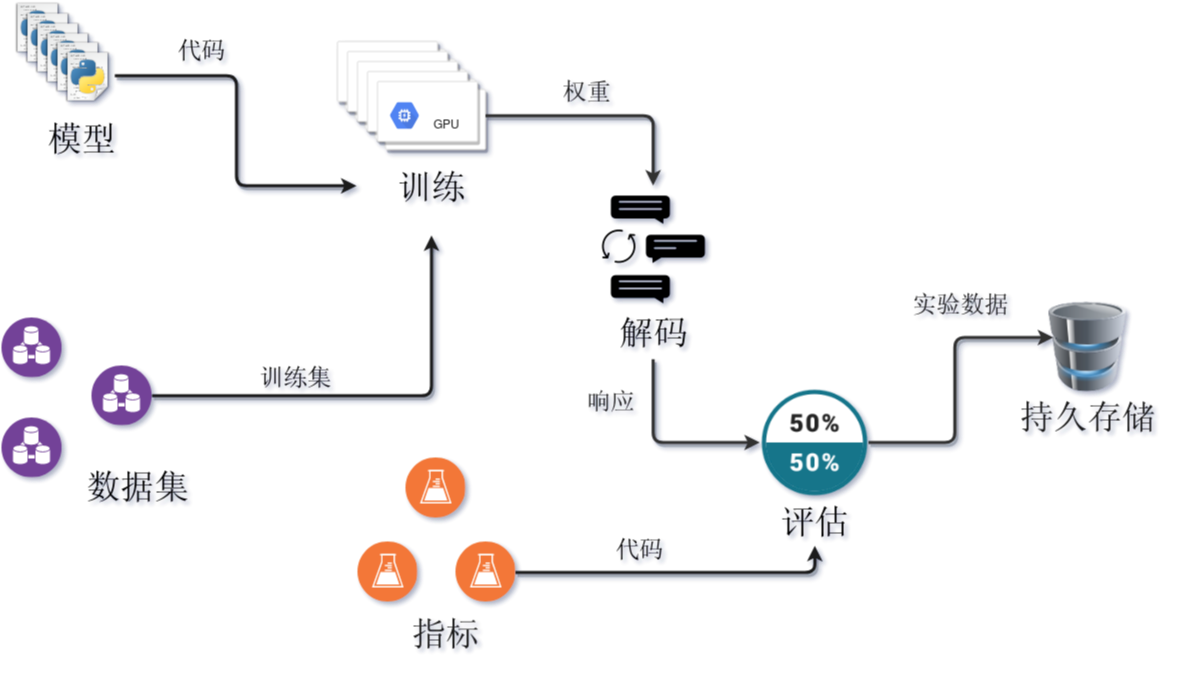

The diagram above was exported from draw.io. Its source (the exported page's mxGraphModel, read from the mxfile embedded in the PNG):
<mxGraphModel dx="1568" dy="855" grid="1" gridSize="10" guides="1" tooltips="1" connect="1" arrows="1" fold="1" page="1" pageScale="1" pageWidth="1700" pageHeight="1100" background="none" math="0" shadow="1">
  <root>
    <mxCell id="0" />
    <mxCell id="1" parent="0" />
    <mxCell id="ioFKilwfD-R_9Cd-WqFa-1008" value="" style="group" parent="1" vertex="1" connectable="0">
      <mxGeometry x="52.5" y="750" width="371" height="263" as="geometry" />
    </mxCell>
    <mxCell id="ioFKilwfD-R_9Cd-WqFa-991" value="" style="group" parent="ioFKilwfD-R_9Cd-WqFa-1008" vertex="1" connectable="0">
      <mxGeometry width="150" height="160" as="geometry" />
    </mxCell>
    <mxCell id="ioFKilwfD-R_9Cd-WqFa-899" value="" style="aspect=fixed;perimeter=ellipsePerimeter;html=1;align=center;shadow=0;dashed=0;fontColor=#4277BB;labelBackgroundColor=#ffffff;fontSize=12;spacingTop=3;image;image=img/lib/ibm/analytics/data_integration.svg;" parent="ioFKilwfD-R_9Cd-WqFa-991" vertex="1">
      <mxGeometry width="60" height="60" as="geometry" />
    </mxCell>
    <mxCell id="ioFKilwfD-R_9Cd-WqFa-900" value="" style="aspect=fixed;perimeter=ellipsePerimeter;html=1;align=center;shadow=0;dashed=0;fontColor=#4277BB;labelBackgroundColor=#ffffff;fontSize=12;spacingTop=3;image;image=img/lib/ibm/analytics/data_integration.svg;" parent="ioFKilwfD-R_9Cd-WqFa-991" vertex="1">
      <mxGeometry y="100" width="60" height="60" as="geometry" />
    </mxCell>
    <mxCell id="ioFKilwfD-R_9Cd-WqFa-973" value="" style="aspect=fixed;perimeter=ellipsePerimeter;html=1;align=center;shadow=0;dashed=0;fontColor=#4277BB;labelBackgroundColor=#ffffff;fontSize=12;spacingTop=3;image;image=img/lib/ibm/analytics/data_integration.svg;" parent="ioFKilwfD-R_9Cd-WqFa-991" vertex="1">
      <mxGeometry x="90" y="48" width="60" height="60" as="geometry" />
    </mxCell>
    <mxCell id="ioFKilwfD-R_9Cd-WqFa-992" value="&lt;font face=&quot;SimSun&quot;&gt;数据集&lt;/font&gt;" style="text;html=1;strokeColor=none;fillColor=none;align=center;verticalAlign=middle;whiteSpace=wrap;rounded=0;fontFamily=Times New Roman;fontSize=34;" parent="ioFKilwfD-R_9Cd-WqFa-1008" vertex="1">
      <mxGeometry x="60" y="118" width="150" height="100" as="geometry" />
    </mxCell>
    <mxCell id="ioFKilwfD-R_9Cd-WqFa-1078" value="" style="group" parent="ioFKilwfD-R_9Cd-WqFa-1008" vertex="1" connectable="0">
      <mxGeometry x="9" y="-317" width="150" height="162" as="geometry" />
    </mxCell>
    <mxCell id="ioFKilwfD-R_9Cd-WqFa-1033" value="" style="group" parent="ioFKilwfD-R_9Cd-WqFa-1078" vertex="1" connectable="0">
      <mxGeometry width="150" height="162" as="geometry" />
    </mxCell>
    <mxCell id="ioFKilwfD-R_9Cd-WqFa-981" value="" style="group" parent="ioFKilwfD-R_9Cd-WqFa-1033" vertex="1" connectable="0">
      <mxGeometry width="104" height="104" as="geometry" />
    </mxCell>
    <mxCell id="ioFKilwfD-R_9Cd-WqFa-971" value="" style="shape=image;html=1;verticalAlign=top;verticalLabelPosition=bottom;labelBackgroundColor=#ffffff;imageAspect=0;aspect=fixed;image=https://cdn2.iconfinder.com/data/icons/oxygen/128x128/mimetypes/application-x-python.png" parent="ioFKilwfD-R_9Cd-WqFa-981" vertex="1">
      <mxGeometry width="54" height="54" as="geometry" />
    </mxCell>
    <mxCell id="ioFKilwfD-R_9Cd-WqFa-976" value="" style="shape=image;html=1;verticalAlign=top;verticalLabelPosition=bottom;labelBackgroundColor=#ffffff;imageAspect=0;aspect=fixed;image=https://cdn2.iconfinder.com/data/icons/oxygen/128x128/mimetypes/application-x-python.png" parent="ioFKilwfD-R_9Cd-WqFa-981" vertex="1">
      <mxGeometry x="10" y="10" width="54" height="54" as="geometry" />
    </mxCell>
    <mxCell id="ioFKilwfD-R_9Cd-WqFa-977" value="" style="shape=image;html=1;verticalAlign=top;verticalLabelPosition=bottom;labelBackgroundColor=#ffffff;imageAspect=0;aspect=fixed;image=https://cdn2.iconfinder.com/data/icons/oxygen/128x128/mimetypes/application-x-python.png" parent="ioFKilwfD-R_9Cd-WqFa-981" vertex="1">
      <mxGeometry x="20" y="20" width="54" height="54" as="geometry" />
    </mxCell>
    <mxCell id="ioFKilwfD-R_9Cd-WqFa-978" value="" style="shape=image;html=1;verticalAlign=top;verticalLabelPosition=bottom;labelBackgroundColor=#ffffff;imageAspect=0;aspect=fixed;image=https://cdn2.iconfinder.com/data/icons/oxygen/128x128/mimetypes/application-x-python.png" parent="ioFKilwfD-R_9Cd-WqFa-981" vertex="1">
      <mxGeometry x="30" y="30" width="54" height="54" as="geometry" />
    </mxCell>
    <mxCell id="ioFKilwfD-R_9Cd-WqFa-979" value="" style="shape=image;html=1;verticalAlign=top;verticalLabelPosition=bottom;labelBackgroundColor=#ffffff;imageAspect=0;aspect=fixed;image=https://cdn2.iconfinder.com/data/icons/oxygen/128x128/mimetypes/application-x-python.png" parent="ioFKilwfD-R_9Cd-WqFa-981" vertex="1">
      <mxGeometry x="40" y="39" width="54" height="54" as="geometry" />
    </mxCell>
    <mxCell id="ioFKilwfD-R_9Cd-WqFa-982" value="&lt;font face=&quot;SimSun&quot;&gt;模型&lt;br&gt;&lt;/font&gt;" style="text;html=1;strokeColor=none;fillColor=none;align=center;verticalAlign=middle;whiteSpace=wrap;rounded=0;fontFamily=Times New Roman;fontSize=34;" parent="ioFKilwfD-R_9Cd-WqFa-1033" vertex="1">
      <mxGeometry x="-10" y="112" width="160" height="50" as="geometry" />
    </mxCell>
    <mxCell id="ioFKilwfD-R_9Cd-WqFa-1110" value="&lt;font style=&quot;font-size: 24px&quot; face=&quot;SimSun&quot;&gt;训练集&lt;/font&gt;" style="text;html=1;strokeColor=none;fillColor=none;align=center;verticalAlign=middle;whiteSpace=wrap;rounded=0;fontFamily=Times New Roman;fontSize=34;" parent="ioFKilwfD-R_9Cd-WqFa-1008" vertex="1">
      <mxGeometry x="240.5" y="46" width="105" height="20" as="geometry" />
    </mxCell>
    <mxCell id="ioFKilwfD-R_9Cd-WqFa-1009" value="" style="group" parent="1" vertex="1" connectable="0">
      <mxGeometry x="388" y="474" width="169" height="194" as="geometry" />
    </mxCell>
    <mxCell id="ioFKilwfD-R_9Cd-WqFa-901" value="" style="shape=mxgraph.gcp2.doubleRect;strokeColor=#dddddd;fillColor=#ffffff;shadow=1;strokeWidth=1;" parent="ioFKilwfD-R_9Cd-WqFa-1009" vertex="1">
      <mxGeometry width="108" height="68" as="geometry" />
    </mxCell>
    <mxCell id="ioFKilwfD-R_9Cd-WqFa-902" value="&lt;br&gt;GPU" style="dashed=0;connectable=0;html=1;fillColor=#5184F3;strokeColor=none;shape=mxgraph.gcp2.hexIcon;prIcon=gpu;part=1;labelPosition=right;verticalLabelPosition=middle;align=left;verticalAlign=middle;spacingLeft=5;fontColor=#999999;fontSize=12;" parent="ioFKilwfD-R_9Cd-WqFa-901" vertex="1">
      <mxGeometry y="0.5" width="44" height="39" relative="1" as="geometry">
        <mxPoint x="5" y="-19.5" as="offset" />
      </mxGeometry>
    </mxCell>
    <mxCell id="ioFKilwfD-R_9Cd-WqFa-983" value="" style="shape=mxgraph.gcp2.doubleRect;strokeColor=#dddddd;fillColor=#ffffff;shadow=1;strokeWidth=1;" parent="ioFKilwfD-R_9Cd-WqFa-1009" vertex="1">
      <mxGeometry x="10" y="10" width="108" height="68" as="geometry" />
    </mxCell>
    <mxCell id="ioFKilwfD-R_9Cd-WqFa-984" value="&lt;br&gt;GPU" style="dashed=0;connectable=0;html=1;fillColor=#5184F3;strokeColor=none;shape=mxgraph.gcp2.hexIcon;prIcon=gpu;part=1;labelPosition=right;verticalLabelPosition=middle;align=left;verticalAlign=middle;spacingLeft=5;fontColor=#999999;fontSize=12;" parent="ioFKilwfD-R_9Cd-WqFa-983" vertex="1">
      <mxGeometry y="0.5" width="44" height="39" relative="1" as="geometry">
        <mxPoint x="5" y="-19.5" as="offset" />
      </mxGeometry>
    </mxCell>
    <mxCell id="ioFKilwfD-R_9Cd-WqFa-985" value="" style="shape=mxgraph.gcp2.doubleRect;strokeColor=#dddddd;fillColor=#ffffff;shadow=1;strokeWidth=1;" parent="ioFKilwfD-R_9Cd-WqFa-1009" vertex="1">
      <mxGeometry x="20" y="20" width="108" height="68" as="geometry" />
    </mxCell>
    <mxCell id="ioFKilwfD-R_9Cd-WqFa-986" value="&lt;br&gt;GPU" style="dashed=0;connectable=0;html=1;fillColor=#5184F3;strokeColor=none;shape=mxgraph.gcp2.hexIcon;prIcon=gpu;part=1;labelPosition=right;verticalLabelPosition=middle;align=left;verticalAlign=middle;spacingLeft=5;fontColor=#999999;fontSize=12;" parent="ioFKilwfD-R_9Cd-WqFa-985" vertex="1">
      <mxGeometry y="0.5" width="44" height="39" relative="1" as="geometry">
        <mxPoint x="5" y="-19.5" as="offset" />
      </mxGeometry>
    </mxCell>
    <mxCell id="ioFKilwfD-R_9Cd-WqFa-987" value="" style="shape=mxgraph.gcp2.doubleRect;strokeColor=#dddddd;fillColor=#ffffff;shadow=1;strokeWidth=1;" parent="ioFKilwfD-R_9Cd-WqFa-1009" vertex="1">
      <mxGeometry x="30" y="30" width="108" height="68" as="geometry" />
    </mxCell>
    <mxCell id="ioFKilwfD-R_9Cd-WqFa-988" value="&lt;br&gt;GPU" style="dashed=0;connectable=0;html=1;fillColor=#5184F3;strokeColor=none;shape=mxgraph.gcp2.hexIcon;prIcon=gpu;part=1;labelPosition=right;verticalLabelPosition=middle;align=left;verticalAlign=middle;spacingLeft=5;fontColor=#999999;fontSize=12;" parent="ioFKilwfD-R_9Cd-WqFa-987" vertex="1">
      <mxGeometry y="0.5" width="44" height="39" relative="1" as="geometry">
        <mxPoint x="5" y="-19.5" as="offset" />
      </mxGeometry>
    </mxCell>
    <mxCell id="ioFKilwfD-R_9Cd-WqFa-989" value="" style="shape=mxgraph.gcp2.doubleRect;strokeColor=#dddddd;fillColor=#ffffff;shadow=1;strokeWidth=1;" parent="ioFKilwfD-R_9Cd-WqFa-1009" vertex="1">
      <mxGeometry x="40" y="40" width="108" height="68" as="geometry" />
    </mxCell>
    <mxCell id="ioFKilwfD-R_9Cd-WqFa-990" value="&lt;br&gt;GPU" style="dashed=0;connectable=0;html=1;fillColor=#5184F3;strokeColor=none;shape=mxgraph.gcp2.hexIcon;prIcon=gpu;part=1;labelPosition=right;verticalLabelPosition=middle;align=left;verticalAlign=middle;spacingLeft=5;fontColor=#1A1A1A;fontSize=12;" parent="ioFKilwfD-R_9Cd-WqFa-989" vertex="1">
      <mxGeometry y="0.5" width="44" height="39" relative="1" as="geometry">
        <mxPoint x="5" y="-19.5" as="offset" />
      </mxGeometry>
    </mxCell>
    <mxCell id="ioFKilwfD-R_9Cd-WqFa-1007" value="&lt;font face=&quot;SimSun&quot;&gt;训练&lt;/font&gt;" style="text;html=1;strokeColor=none;fillColor=none;align=center;verticalAlign=middle;whiteSpace=wrap;rounded=0;fontFamily=Times New Roman;fontSize=34;" parent="ioFKilwfD-R_9Cd-WqFa-1009" vertex="1">
      <mxGeometry x="19" y="94" width="150" height="100" as="geometry" />
    </mxCell>
    <mxCell id="ioFKilwfD-R_9Cd-WqFa-1031" value="" style="group" parent="1" vertex="1" connectable="0">
      <mxGeometry x="606" y="618" width="292" height="480.5" as="geometry" />
    </mxCell>
    <mxCell id="ioFKilwfD-R_9Cd-WqFa-1024" value="" style="shape=image;html=1;verticalAlign=top;verticalLabelPosition=bottom;labelBackgroundColor=#ffffff;imageAspect=0;aspect=fixed;image=https://cdn0.iconfinder.com/data/icons/maternity-and-pregnancy-2/512/164_Chat_chatting_conversation_dialogue_auto_robot-128.png;rounded=0;fillColor=none;gradientColor=none;fontFamily=Times New Roman;fontSize=34;fontColor=#1A1A1A;" parent="ioFKilwfD-R_9Cd-WqFa-1031" vertex="1">
      <mxGeometry x="34" width="128" height="128" as="geometry" />
    </mxCell>
    <mxCell id="ioFKilwfD-R_9Cd-WqFa-1030" value="&lt;font face=&quot;SimSun&quot;&gt;解码&lt;/font&gt;" style="text;html=1;strokeColor=none;fillColor=none;align=center;verticalAlign=middle;whiteSpace=wrap;rounded=0;fontFamily=Times New Roman;fontSize=34;" parent="ioFKilwfD-R_9Cd-WqFa-1031" vertex="1">
      <mxGeometry y="119" width="196" height="55" as="geometry" />
    </mxCell>
    <mxCell id="ioFKilwfD-R_9Cd-WqFa-1103" value="" style="group" parent="ioFKilwfD-R_9Cd-WqFa-1031" vertex="1" connectable="0">
      <mxGeometry x="-198" y="356.5" width="60" height="60" as="geometry" />
    </mxCell>
    <mxCell id="ioFKilwfD-R_9Cd-WqFa-1102" value="" style="group" parent="ioFKilwfD-R_9Cd-WqFa-1103" vertex="1" connectable="0">
      <mxGeometry width="60" height="60" as="geometry" />
    </mxCell>
    <mxCell id="ioFKilwfD-R_9Cd-WqFa-1101" value="" style="group" parent="ioFKilwfD-R_9Cd-WqFa-1102" vertex="1" connectable="0">
      <mxGeometry width="60" height="60" as="geometry" />
    </mxCell>
    <mxCell id="ioFKilwfD-R_9Cd-WqFa-1098" value="" style="group" parent="ioFKilwfD-R_9Cd-WqFa-1101" vertex="1" connectable="0">
      <mxGeometry width="60" height="60" as="geometry" />
    </mxCell>
    <mxCell id="ioFKilwfD-R_9Cd-WqFa-1095" value="" style="group" parent="ioFKilwfD-R_9Cd-WqFa-1098" vertex="1" connectable="0">
      <mxGeometry width="60" height="60" as="geometry" />
    </mxCell>
    <mxCell id="ioFKilwfD-R_9Cd-WqFa-1091" value="" style="group" parent="ioFKilwfD-R_9Cd-WqFa-1095" vertex="1" connectable="0">
      <mxGeometry width="60" height="60" as="geometry" />
    </mxCell>
    <mxCell id="ioFKilwfD-R_9Cd-WqFa-1086" value="" style="aspect=fixed;perimeter=ellipsePerimeter;html=1;align=center;shadow=0;dashed=0;fontColor=#4277BB;labelBackgroundColor=#ffffff;fontSize=12;spacingTop=3;image;image=img/lib/ibm/devops/continuous_testing.svg;rounded=0;fillColor=none;gradientColor=none;" parent="ioFKilwfD-R_9Cd-WqFa-1091" vertex="1">
      <mxGeometry width="60" height="60" as="geometry" />
    </mxCell>
    <mxCell id="ioFKilwfD-R_9Cd-WqFa-1112" value="&lt;font style=&quot;font-size: 24px&quot; face=&quot;SimSun&quot;&gt;代码&lt;br&gt;&lt;/font&gt;" style="text;html=1;strokeColor=none;fillColor=none;align=center;verticalAlign=middle;whiteSpace=wrap;rounded=0;fontFamily=Times New Roman;fontSize=34;" parent="ioFKilwfD-R_9Cd-WqFa-1031" vertex="1">
      <mxGeometry x="55" y="350" width="58" height="20" as="geometry" />
    </mxCell>
    <mxCell id="ioFKilwfD-R_9Cd-WqFa-1032" style="edgeStyle=orthogonalEdgeStyle;rounded=1;comic=0;orthogonalLoop=1;jettySize=auto;html=1;shadow=1;strokeColor=#333333;strokeWidth=3;fontFamily=Times New Roman;fontSize=34;fontColor=#1A1A1A;" parent="1" source="ioFKilwfD-R_9Cd-WqFa-989" target="ioFKilwfD-R_9Cd-WqFa-1024" edge="1">
      <mxGeometry relative="1" as="geometry" />
    </mxCell>
    <mxCell id="ioFKilwfD-R_9Cd-WqFa-1082" style="edgeStyle=orthogonalEdgeStyle;rounded=1;comic=0;orthogonalLoop=1;jettySize=auto;html=1;exitX=1;exitY=0.5;exitDx=0;exitDy=0;entryX=0;entryY=0.5;entryDx=0;entryDy=0;shadow=1;strokeColor=#1A1A1A;strokeWidth=3;fontFamily=Times New Roman;fontSize=34;fontColor=#1A1A1A;" parent="1" source="ioFKilwfD-R_9Cd-WqFa-1036" target="ioFKilwfD-R_9Cd-WqFa-1007" edge="1">
      <mxGeometry relative="1" as="geometry" />
    </mxCell>
    <mxCell id="ioFKilwfD-R_9Cd-WqFa-1036" value="" style="shape=image;html=1;verticalAlign=top;verticalLabelPosition=bottom;labelBackgroundColor=#ffffff;imageAspect=0;aspect=fixed;image=https://cdn2.iconfinder.com/data/icons/oxygen/128x128/mimetypes/application-x-python.png" parent="1" vertex="1">
      <mxGeometry x="111.5" y="482" width="54" height="54" as="geometry" />
    </mxCell>
    <mxCell id="ioFKilwfD-R_9Cd-WqFa-1043" value="" style="group" parent="1" vertex="1" connectable="0">
      <mxGeometry x="750" y="821" width="230" height="158" as="geometry" />
    </mxCell>
    <mxCell id="ioFKilwfD-R_9Cd-WqFa-1038" value="" style="shape=image;html=1;verticalAlign=top;verticalLabelPosition=bottom;labelBackgroundColor=#ffffff;imageAspect=0;aspect=fixed;image=https://cdn1.iconfinder.com/data/icons/infographic-vol-7/512/6-128.png;rounded=0;fillColor=none;gradientColor=none;fontFamily=Times New Roman;fontSize=34;" parent="ioFKilwfD-R_9Cd-WqFa-1043" vertex="1">
      <mxGeometry x="61" width="108" height="108" as="geometry" />
    </mxCell>
    <mxCell id="ioFKilwfD-R_9Cd-WqFa-1042" value="&lt;font face=&quot;SimSun&quot;&gt;评估&lt;/font&gt;" style="text;html=1;strokeColor=none;fillColor=none;align=center;verticalAlign=middle;whiteSpace=wrap;rounded=0;fontFamily=Times New Roman;fontSize=34;" parent="ioFKilwfD-R_9Cd-WqFa-1043" vertex="1">
      <mxGeometry y="106" width="230" height="52" as="geometry" />
    </mxCell>
    <mxCell id="ioFKilwfD-R_9Cd-WqFa-1046" style="edgeStyle=orthogonalEdgeStyle;rounded=1;comic=0;orthogonalLoop=1;jettySize=auto;html=1;exitX=0.5;exitY=1;exitDx=0;exitDy=0;entryX=0;entryY=0.5;entryDx=0;entryDy=0;shadow=1;strokeColor=#333333;strokeWidth=3;fontFamily=Times New Roman;fontSize=34;fontColor=#1A1A1A;" parent="1" source="ioFKilwfD-R_9Cd-WqFa-1030" target="ioFKilwfD-R_9Cd-WqFa-1038" edge="1">
      <mxGeometry relative="1" as="geometry" />
    </mxCell>
    <mxCell id="ioFKilwfD-R_9Cd-WqFa-1047" value="&lt;font style=&quot;font-size: 24px&quot; face=&quot;SimSun&quot;&gt;权重&lt;/font&gt;" style="text;html=1;strokeColor=none;fillColor=none;align=center;verticalAlign=middle;whiteSpace=wrap;rounded=0;fontFamily=Times New Roman;fontSize=34;fontColor=#1A1A1A;" parent="1" vertex="1">
      <mxGeometry x="580" y="508" width="114" height="24" as="geometry" />
    </mxCell>
    <mxCell id="ioFKilwfD-R_9Cd-WqFa-1048" value="&lt;font style=&quot;font-size: 24px&quot; face=&quot;SimSun&quot;&gt;响应&lt;/font&gt;&lt;i style=&quot;font-size: 24px&quot;&gt; &lt;br&gt;&lt;/i&gt;" style="text;html=1;strokeColor=none;fillColor=none;align=center;verticalAlign=middle;whiteSpace=wrap;rounded=0;fontFamily=Times New Roman;fontSize=34;fontColor=#1A1A1A;" parent="1" vertex="1">
      <mxGeometry x="618" y="820" width="86" height="20" as="geometry" />
    </mxCell>
    <mxCell id="ioFKilwfD-R_9Cd-WqFa-1052" value="" style="group" parent="1" vertex="1" connectable="0">
      <mxGeometry x="1048" y="734" width="180" height="124" as="geometry" />
    </mxCell>
    <mxCell id="ioFKilwfD-R_9Cd-WqFa-1004" value="" style="image;html=1;labelBackgroundColor=#ffffff;image=img/lib/clip_art/computers/Database_128x128.png;fontFamily=Times New Roman;fontSize=34;fontColor=#1A1A1A;" parent="ioFKilwfD-R_9Cd-WqFa-1052" vertex="1">
      <mxGeometry x="45" width="90" height="90" as="geometry" />
    </mxCell>
    <mxCell id="ioFKilwfD-R_9Cd-WqFa-1049" value="&lt;font face=&quot;SimSun&quot;&gt;持久存储&lt;/font&gt;" style="text;html=1;strokeColor=none;fillColor=none;align=center;verticalAlign=middle;whiteSpace=wrap;rounded=0;fontFamily=Times New Roman;fontSize=34;fontColor=#1A1A1A;" parent="ioFKilwfD-R_9Cd-WqFa-1052" vertex="1">
      <mxGeometry y="104" width="180" height="20" as="geometry" />
    </mxCell>
    <mxCell id="ioFKilwfD-R_9Cd-WqFa-1053" style="edgeStyle=orthogonalEdgeStyle;rounded=1;comic=0;orthogonalLoop=1;jettySize=auto;html=1;entryX=0.111;entryY=0.4;entryDx=0;entryDy=0;entryPerimeter=0;shadow=1;strokeColor=#333333;strokeWidth=3;fontFamily=Times New Roman;fontSize=34;fontColor=#1A1A1A;startSize=6;" parent="1" source="ioFKilwfD-R_9Cd-WqFa-1038" target="ioFKilwfD-R_9Cd-WqFa-1004" edge="1">
      <mxGeometry relative="1" as="geometry" />
    </mxCell>
    <mxCell id="ioFKilwfD-R_9Cd-WqFa-1081" style="edgeStyle=orthogonalEdgeStyle;rounded=1;comic=0;orthogonalLoop=1;jettySize=auto;html=1;shadow=1;strokeColor=#1A1A1A;strokeWidth=3;fontFamily=Times New Roman;fontSize=34;fontColor=#1A1A1A;" parent="1" source="ioFKilwfD-R_9Cd-WqFa-973" target="ioFKilwfD-R_9Cd-WqFa-1007" edge="1">
      <mxGeometry relative="1" as="geometry" />
    </mxCell>
    <mxCell id="ioFKilwfD-R_9Cd-WqFa-1083" value="&lt;font style=&quot;font-size: 24px&quot;&gt;实验数据&lt;br&gt;&lt;/font&gt;" style="text;html=1;strokeColor=none;fillColor=none;align=center;verticalAlign=middle;whiteSpace=wrap;rounded=0;fontFamily=SimSun;fontSize=34;fontColor=#1A1A1A;" parent="1" vertex="1">
      <mxGeometry x="953" y="720" width="114" height="24" as="geometry" />
    </mxCell>
    <mxCell id="ioFKilwfD-R_9Cd-WqFa-1084" value="" style="aspect=fixed;perimeter=ellipsePerimeter;html=1;align=center;shadow=0;dashed=0;fontColor=#4277BB;labelBackgroundColor=#ffffff;fontSize=12;spacingTop=3;image;image=img/lib/ibm/devops/continuous_testing.svg;rounded=0;fillColor=none;gradientColor=none;" parent="1" vertex="1">
      <mxGeometry x="456" y="890.5" width="60" height="60" as="geometry" />
    </mxCell>
    <mxCell id="q-kliHdL2-WM8AuNp1gP-3" style="edgeStyle=orthogonalEdgeStyle;rounded=1;orthogonalLoop=1;jettySize=auto;html=1;entryX=0.5;entryY=1;entryDx=0;entryDy=0;shadow=1;fontFamily=Times New Roman;fontSize=34;fontColor=#1A1A1A;strokeColor=#1A1A1A;strokeWidth=3;" parent="1" source="ioFKilwfD-R_9Cd-WqFa-1087" target="ioFKilwfD-R_9Cd-WqFa-1042" edge="1">
      <mxGeometry relative="1" as="geometry" />
    </mxCell>
    <mxCell id="ioFKilwfD-R_9Cd-WqFa-1087" value="" style="aspect=fixed;perimeter=ellipsePerimeter;html=1;align=center;shadow=0;dashed=0;fontColor=#4277BB;labelBackgroundColor=#ffffff;fontSize=12;spacingTop=3;image;image=img/lib/ibm/devops/continuous_testing.svg;rounded=0;fillColor=none;gradientColor=none;" parent="1" vertex="1">
      <mxGeometry x="506" y="974.5" width="60" height="60" as="geometry" />
    </mxCell>
    <mxCell id="ioFKilwfD-R_9Cd-WqFa-1092" value="&lt;font face=&quot;SimSun&quot;&gt;指标&lt;/font&gt;" style="text;html=1;strokeColor=none;fillColor=none;align=center;verticalAlign=middle;whiteSpace=wrap;rounded=0;fontFamily=Times New Roman;fontSize=34;fontColor=#1A1A1A;" parent="1" vertex="1">
      <mxGeometry x="426" y="1051.5" width="140" height="28" as="geometry" />
    </mxCell>
    <mxCell id="ioFKilwfD-R_9Cd-WqFa-1111" value="&lt;font style=&quot;font-size: 24px&quot; face=&quot;SimSun&quot;&gt;代码&lt;br&gt;&lt;/font&gt;" style="text;html=1;strokeColor=none;fillColor=none;align=center;verticalAlign=middle;whiteSpace=wrap;rounded=0;fontFamily=Times New Roman;fontSize=34;" parent="1" vertex="1">
      <mxGeometry x="223" y="469" width="58" height="20" as="geometry" />
    </mxCell>
  </root>
</mxGraphModel>